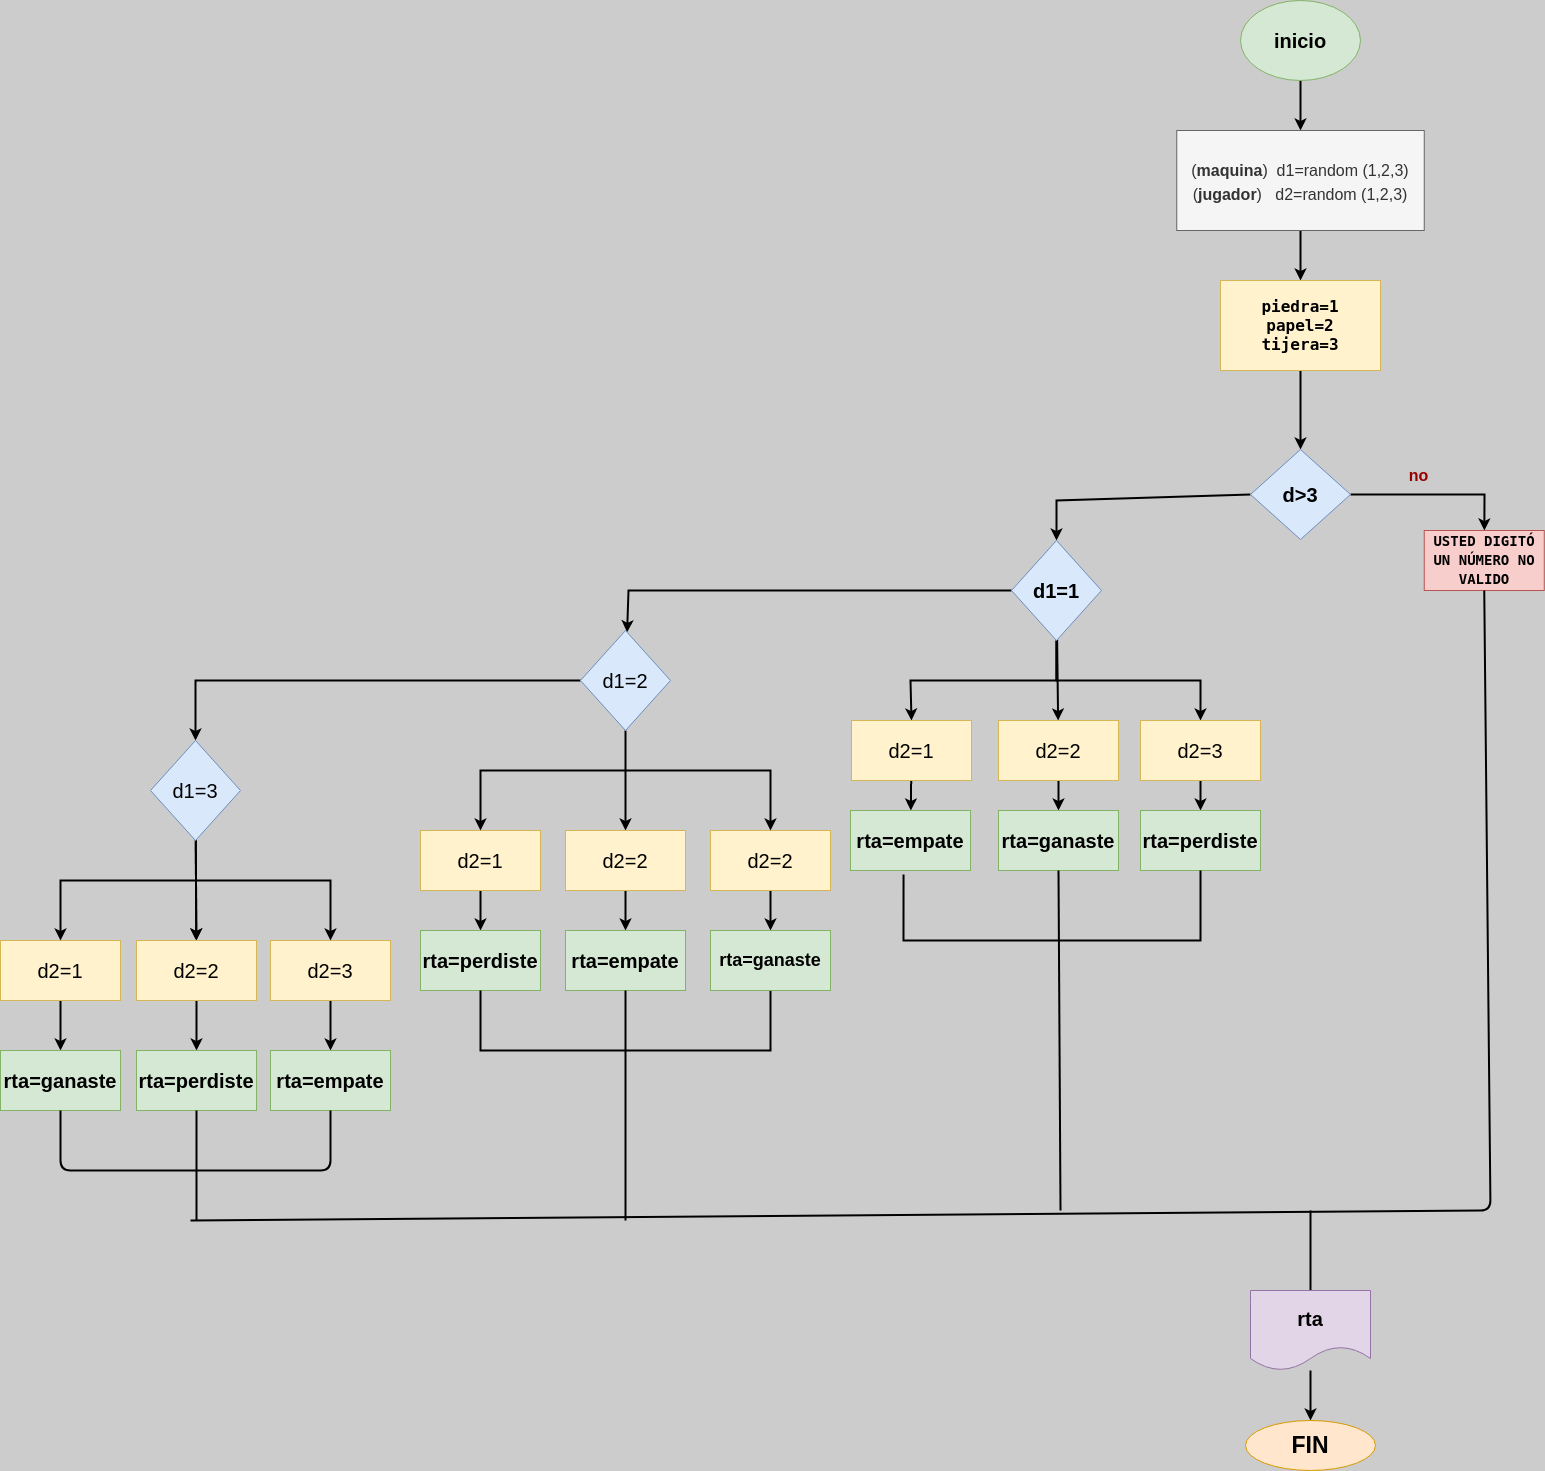

The diagram above was exported from draw.io. Its source (the exported page's mxGraphModel, read from the mxfile embedded in the PNG):
<mxGraphModel dx="3274" dy="1078" grid="1" gridSize="10" guides="1" tooltips="1" connect="1" arrows="1" fold="1" page="1" pageScale="1" pageWidth="827" pageHeight="1169" background="#CCCCCC" math="0" shadow="0">
  <root>
    <mxCell id="0" />
    <mxCell id="1" parent="0" />
    <mxCell id="4" style="edgeStyle=none;html=1;fontSize=20;strokeWidth=2;curved=1;" edge="1" parent="1" source="2" target="3">
      <mxGeometry relative="1" as="geometry" />
    </mxCell>
    <mxCell id="2" value="&lt;b&gt;&lt;font style=&quot;font-size: 20px;&quot;&gt;inicio&lt;/font&gt;&lt;/b&gt;" style="ellipse;whiteSpace=wrap;html=1;fillColor=#d5e8d4;strokeColor=#82b366;" vertex="1" parent="1">
      <mxGeometry x="280" y="30" width="120" height="80" as="geometry" />
    </mxCell>
    <mxCell id="6" value="" style="edgeStyle=none;curved=1;html=1;strokeWidth=2;fontSize=16;" edge="1" parent="1" source="16" target="5">
      <mxGeometry relative="1" as="geometry">
        <mxPoint x="340" y="410" as="sourcePoint" />
      </mxGeometry>
    </mxCell>
    <mxCell id="17" value="" style="edgeStyle=none;rounded=0;html=1;strokeWidth=2;fontSize=16;fontColor=#990000;" edge="1" parent="1" source="3" target="16">
      <mxGeometry relative="1" as="geometry" />
    </mxCell>
    <mxCell id="3" value="&lt;font style=&quot;font-size: 16px;&quot;&gt;(&lt;b&gt;maquina&lt;/b&gt;)&amp;nbsp; d1=random (1,2,3)&lt;br&gt;(&lt;b&gt;jugador&lt;/b&gt;)&amp;nbsp; &amp;nbsp;d2=random (1,2,3)&lt;br&gt;&lt;/font&gt;" style="whiteSpace=wrap;html=1;fillColor=#f5f5f5;strokeColor=#666666;fontSize=20;fontColor=#333333;" vertex="1" parent="1">
      <mxGeometry x="216.25" y="160" width="247.5" height="100" as="geometry" />
    </mxCell>
    <mxCell id="8" value="" style="edgeStyle=none;html=1;strokeWidth=2;fontSize=16;rounded=0;" edge="1" parent="1" source="5" target="7">
      <mxGeometry relative="1" as="geometry">
        <Array as="points">
          <mxPoint x="524" y="524" />
        </Array>
      </mxGeometry>
    </mxCell>
    <mxCell id="12" value="" style="edgeStyle=none;rounded=0;html=1;strokeWidth=2;fontSize=16;fontColor=#990000;exitX=0;exitY=0.5;exitDx=0;exitDy=0;entryX=0.5;entryY=0;entryDx=0;entryDy=0;" edge="1" parent="1" source="5" target="11">
      <mxGeometry relative="1" as="geometry">
        <mxPoint x="291.35135135135124" y="523.2162162162163" as="sourcePoint" />
        <mxPoint x="110" y="580" as="targetPoint" />
        <Array as="points">
          <mxPoint x="96" y="530" />
        </Array>
      </mxGeometry>
    </mxCell>
    <mxCell id="5" value="&lt;b&gt;d&amp;gt;3&lt;/b&gt;" style="rhombus;whiteSpace=wrap;html=1;fontSize=20;fillColor=#dae8fc;strokeColor=#6c8ebf;" vertex="1" parent="1">
      <mxGeometry x="290" y="479" width="100" height="90" as="geometry" />
    </mxCell>
    <mxCell id="7" value="&lt;div style=&quot;font-family: &amp;quot;Droid Sans Mono&amp;quot;, &amp;quot;monospace&amp;quot;, monospace; font-size: 14px; line-height: 19px;&quot;&gt;&lt;span style=&quot;&quot;&gt;&lt;b&gt;USTED DIGITÓ UN NÚMERO NO VALIDO&lt;/b&gt;&lt;/span&gt;&lt;/div&gt;" style="whiteSpace=wrap;html=1;fontSize=20;fillColor=#f8cecc;strokeColor=#b85450;labelBackgroundColor=none;labelBorderColor=none;" vertex="1" parent="1">
      <mxGeometry x="463.75" y="560" width="120" height="60" as="geometry" />
    </mxCell>
    <mxCell id="10" value="&lt;font color=&quot;#990000&quot;&gt;&lt;b&gt;no&lt;/b&gt;&lt;/font&gt;" style="text;html=1;align=center;verticalAlign=middle;resizable=0;points=[];autosize=1;strokeColor=none;fillColor=none;fontSize=16;fontColor=default;" vertex="1" parent="1">
      <mxGeometry x="437.5" y="490" width="40" height="30" as="geometry" />
    </mxCell>
    <mxCell id="16" value="&lt;div style=&quot;font-family: &amp;quot;Droid Sans Mono&amp;quot;, &amp;quot;monospace&amp;quot;, monospace; font-size: 16px; line-height: 19px;&quot;&gt;&lt;div&gt;&lt;b&gt;&lt;span style=&quot;&quot;&gt;piedra&lt;/span&gt;&lt;span style=&quot;&quot;&gt;=&lt;/span&gt;&lt;span style=&quot;&quot;&gt;1&lt;/span&gt;&lt;/b&gt;&lt;/div&gt;&lt;div&gt;&lt;b style=&quot;background-color: initial;&quot;&gt;papel=2&lt;/b&gt;&lt;/div&gt;&lt;div&gt;&lt;b&gt;&lt;span style=&quot;&quot;&gt;tijera&lt;/span&gt;&lt;span style=&quot;&quot;&gt;=&lt;/span&gt;&lt;span style=&quot;&quot;&gt;3&lt;/span&gt;&lt;/b&gt;&lt;/div&gt;&lt;/div&gt;" style="whiteSpace=wrap;html=1;fontSize=20;fillColor=#fff2cc;strokeColor=#d6b656;labelBackgroundColor=none;fontColor=default;" vertex="1" parent="1">
      <mxGeometry x="260" y="310" width="160" height="90" as="geometry" />
    </mxCell>
    <mxCell id="19" value="" style="edgeStyle=none;rounded=0;html=1;strokeWidth=2;fontSize=16;fontColor=default;" edge="1" parent="1" source="11" target="18">
      <mxGeometry relative="1" as="geometry">
        <Array as="points">
          <mxPoint x="-120" y="620" />
          <mxPoint x="-332" y="620" />
        </Array>
      </mxGeometry>
    </mxCell>
    <mxCell id="23" value="" style="edgeStyle=none;rounded=0;html=1;strokeWidth=2;fontSize=16;fontColor=default;" edge="1" parent="1" source="11" target="22">
      <mxGeometry relative="1" as="geometry" />
    </mxCell>
    <mxCell id="25" value="" style="edgeStyle=none;rounded=0;html=1;strokeWidth=2;fontSize=16;fontColor=default;" edge="1" parent="1" source="11" target="24">
      <mxGeometry relative="1" as="geometry">
        <Array as="points">
          <mxPoint x="96" y="710" />
          <mxPoint x="240" y="710" />
        </Array>
      </mxGeometry>
    </mxCell>
    <mxCell id="27" style="edgeStyle=none;rounded=0;html=1;entryX=0.5;entryY=0;entryDx=0;entryDy=0;strokeWidth=2;fontSize=16;fontColor=default;" edge="1" parent="1" source="11" target="26">
      <mxGeometry relative="1" as="geometry">
        <Array as="points">
          <mxPoint x="96" y="710" />
          <mxPoint x="-50" y="710" />
        </Array>
      </mxGeometry>
    </mxCell>
    <mxCell id="11" value="&lt;b&gt;d1=1&lt;/b&gt;" style="rhombus;whiteSpace=wrap;html=1;fontSize=20;fillColor=#dae8fc;strokeColor=#6c8ebf;" vertex="1" parent="1">
      <mxGeometry x="51" y="570" width="90" height="100" as="geometry" />
    </mxCell>
    <mxCell id="38" value="" style="edgeStyle=none;rounded=0;html=1;strokeWidth=2;fontSize=18;fontColor=#000000;" edge="1" parent="1" source="18" target="37">
      <mxGeometry relative="1" as="geometry" />
    </mxCell>
    <mxCell id="53" value="" style="edgeStyle=none;rounded=0;html=1;strokeWidth=2;fontSize=18;fontColor=#000000;" edge="1" parent="1" source="18" target="52">
      <mxGeometry relative="1" as="geometry">
        <Array as="points">
          <mxPoint x="-765" y="710" />
        </Array>
      </mxGeometry>
    </mxCell>
    <mxCell id="18" value="d1=2" style="rhombus;whiteSpace=wrap;html=1;fontSize=20;fillColor=#dae8fc;strokeColor=#6c8ebf;" vertex="1" parent="1">
      <mxGeometry x="-380" y="660" width="90" height="100" as="geometry" />
    </mxCell>
    <mxCell id="32" style="edgeStyle=none;rounded=0;html=1;strokeWidth=2;fontSize=18;fontColor=default;entryX=0.5;entryY=0;entryDx=0;entryDy=0;" edge="1" parent="1" source="22" target="31">
      <mxGeometry relative="1" as="geometry" />
    </mxCell>
    <mxCell id="22" value="d2=2" style="whiteSpace=wrap;html=1;fontSize=20;fillColor=#fff2cc;strokeColor=#d6b656;" vertex="1" parent="1">
      <mxGeometry x="38" y="750" width="120" height="60" as="geometry" />
    </mxCell>
    <mxCell id="34" style="edgeStyle=none;rounded=0;html=1;strokeWidth=2;fontSize=18;fontColor=#000000;" edge="1" parent="1" source="24" target="33">
      <mxGeometry relative="1" as="geometry" />
    </mxCell>
    <mxCell id="24" value="d2=3" style="whiteSpace=wrap;html=1;fontSize=20;fillColor=#fff2cc;strokeColor=#d6b656;" vertex="1" parent="1">
      <mxGeometry x="180" y="750" width="120" height="60" as="geometry" />
    </mxCell>
    <mxCell id="30" value="" style="edgeStyle=none;rounded=0;html=1;strokeWidth=2;fontSize=18;fontColor=default;" edge="1" parent="1" source="26" target="29">
      <mxGeometry relative="1" as="geometry" />
    </mxCell>
    <mxCell id="26" value="d2=1" style="whiteSpace=wrap;html=1;fontSize=20;fillColor=#fff2cc;strokeColor=#d6b656;labelBackgroundColor=none;labelBorderColor=none;fontColor=default;" vertex="1" parent="1">
      <mxGeometry x="-109" y="750" width="120" height="60" as="geometry" />
    </mxCell>
    <mxCell id="29" value="&lt;b&gt;rta=empate&lt;/b&gt;" style="whiteSpace=wrap;html=1;fontSize=20;fillColor=#d5e8d4;strokeColor=#82b366;labelBackgroundColor=none;labelBorderColor=none;" vertex="1" parent="1">
      <mxGeometry x="-110" y="840" width="120" height="60" as="geometry" />
    </mxCell>
    <mxCell id="31" value="&lt;b&gt;rta=ganaste&lt;/b&gt;" style="whiteSpace=wrap;html=1;fontSize=20;fillColor=#d5e8d4;strokeColor=#82b366;labelBackgroundColor=none;labelBorderColor=none;" vertex="1" parent="1">
      <mxGeometry x="38" y="840" width="120" height="60" as="geometry" />
    </mxCell>
    <mxCell id="33" value="&lt;b&gt;rta=perdiste&lt;/b&gt;" style="whiteSpace=wrap;html=1;fontSize=20;fillColor=#d5e8d4;strokeColor=#82b366;labelBackgroundColor=none;labelBorderColor=none;" vertex="1" parent="1">
      <mxGeometry x="180" y="840" width="120" height="60" as="geometry" />
    </mxCell>
    <mxCell id="35" value="" style="endArrow=none;html=1;rounded=0;strokeWidth=2;fontSize=18;fontColor=#000000;exitX=0.442;exitY=1.067;exitDx=0;exitDy=0;exitPerimeter=0;entryX=0.5;entryY=1;entryDx=0;entryDy=0;" edge="1" parent="1" source="29" target="33">
      <mxGeometry width="50" height="50" relative="1" as="geometry">
        <mxPoint x="130" y="900" as="sourcePoint" />
        <mxPoint x="180" y="850" as="targetPoint" />
        <Array as="points">
          <mxPoint x="-57" y="970" />
          <mxPoint x="100" y="970" />
          <mxPoint x="240" y="970" />
        </Array>
      </mxGeometry>
    </mxCell>
    <mxCell id="36" value="" style="endArrow=none;html=1;rounded=0;strokeWidth=2;fontSize=18;fontColor=#000000;exitX=0.5;exitY=1;exitDx=0;exitDy=0;" edge="1" parent="1" source="31">
      <mxGeometry width="50" height="50" relative="1" as="geometry">
        <mxPoint x="130" y="900" as="sourcePoint" />
        <mxPoint x="100" y="1240" as="targetPoint" />
      </mxGeometry>
    </mxCell>
    <mxCell id="47" value="" style="edgeStyle=none;rounded=0;html=1;strokeWidth=2;fontSize=18;fontColor=#000000;" edge="1" parent="1" source="37" target="46">
      <mxGeometry relative="1" as="geometry" />
    </mxCell>
    <mxCell id="37" value="d2=2" style="whiteSpace=wrap;html=1;fontSize=20;fillColor=#fff2cc;strokeColor=#d6b656;" vertex="1" parent="1">
      <mxGeometry x="-395" y="860" width="120" height="60" as="geometry" />
    </mxCell>
    <mxCell id="49" value="" style="edgeStyle=none;rounded=0;html=1;strokeWidth=2;fontSize=18;fontColor=#000000;entryX=0.5;entryY=0;entryDx=0;entryDy=0;" edge="1" parent="1" source="41" target="72">
      <mxGeometry relative="1" as="geometry">
        <mxPoint x="-190" y="960" as="targetPoint" />
      </mxGeometry>
    </mxCell>
    <mxCell id="41" value="d2=2" style="whiteSpace=wrap;html=1;fontSize=20;fillColor=#fff2cc;strokeColor=#d6b656;labelBackgroundColor=none;labelBorderColor=none;fontColor=#000000;" vertex="1" parent="1">
      <mxGeometry x="-250" y="860" width="120" height="60" as="geometry" />
    </mxCell>
    <mxCell id="45" value="" style="edgeStyle=none;rounded=0;html=1;strokeWidth=2;fontSize=18;fontColor=#000000;" edge="1" parent="1" source="42" target="44">
      <mxGeometry relative="1" as="geometry" />
    </mxCell>
    <mxCell id="42" value="d2=1" style="whiteSpace=wrap;html=1;fontSize=20;fillColor=#fff2cc;strokeColor=#d6b656;labelBackgroundColor=none;labelBorderColor=none;fontColor=#000000;" vertex="1" parent="1">
      <mxGeometry x="-540" y="860" width="120" height="60" as="geometry" />
    </mxCell>
    <mxCell id="43" value="" style="endArrow=classic;startArrow=classic;html=1;rounded=0;strokeWidth=2;fontSize=18;fontColor=#000000;exitX=0.5;exitY=0;exitDx=0;exitDy=0;entryX=0.5;entryY=0;entryDx=0;entryDy=0;" edge="1" parent="1" source="41" target="42">
      <mxGeometry width="50" height="50" relative="1" as="geometry">
        <mxPoint x="-490" y="870" as="sourcePoint" />
        <mxPoint x="-440" y="820" as="targetPoint" />
        <Array as="points">
          <mxPoint x="-190" y="800" />
          <mxPoint x="-330" y="800" />
          <mxPoint x="-480" y="800" />
        </Array>
      </mxGeometry>
    </mxCell>
    <mxCell id="44" value="&lt;b&gt;rta=perdiste&lt;/b&gt;" style="whiteSpace=wrap;html=1;fontSize=20;fillColor=#d5e8d4;strokeColor=#82b366;labelBackgroundColor=none;labelBorderColor=none;" vertex="1" parent="1">
      <mxGeometry x="-540" y="960" width="120" height="60" as="geometry" />
    </mxCell>
    <mxCell id="46" value="&lt;b&gt;rta=empate&lt;/b&gt;" style="whiteSpace=wrap;html=1;fontSize=20;fillColor=#d5e8d4;strokeColor=#82b366;" vertex="1" parent="1">
      <mxGeometry x="-395" y="960" width="120" height="60" as="geometry" />
    </mxCell>
    <mxCell id="50" value="" style="endArrow=none;html=1;rounded=0;strokeWidth=2;fontSize=18;fontColor=#000000;exitX=0.5;exitY=1;exitDx=0;exitDy=0;entryX=0.5;entryY=1;entryDx=0;entryDy=0;" edge="1" parent="1" source="44">
      <mxGeometry width="50" height="50" relative="1" as="geometry">
        <mxPoint x="-210" y="1070" as="sourcePoint" />
        <mxPoint x="-190" y="1020" as="targetPoint" />
        <Array as="points">
          <mxPoint x="-480" y="1080" />
          <mxPoint x="-340" y="1080" />
          <mxPoint x="-190" y="1080" />
        </Array>
      </mxGeometry>
    </mxCell>
    <mxCell id="51" value="" style="endArrow=none;html=1;rounded=0;strokeWidth=2;fontSize=18;fontColor=#000000;exitX=0.5;exitY=1;exitDx=0;exitDy=0;" edge="1" parent="1" source="46">
      <mxGeometry width="50" height="50" relative="1" as="geometry">
        <mxPoint x="-210" y="1070" as="sourcePoint" />
        <mxPoint x="-335" y="1250" as="targetPoint" />
      </mxGeometry>
    </mxCell>
    <mxCell id="55" value="" style="edgeStyle=none;rounded=0;html=1;strokeWidth=2;fontSize=18;fontColor=#000000;" edge="1" parent="1" source="52" target="54">
      <mxGeometry relative="1" as="geometry" />
    </mxCell>
    <mxCell id="58" value="" style="edgeStyle=none;rounded=0;html=1;strokeWidth=2;fontSize=18;fontColor=#000000;" edge="1" parent="1" source="52" target="54">
      <mxGeometry relative="1" as="geometry" />
    </mxCell>
    <mxCell id="52" value="d1=3" style="rhombus;whiteSpace=wrap;html=1;fontSize=20;fillColor=#dae8fc;strokeColor=#6c8ebf;" vertex="1" parent="1">
      <mxGeometry x="-810" y="770" width="90" height="100" as="geometry" />
    </mxCell>
    <mxCell id="77" value="" style="edgeStyle=none;html=1;strokeWidth=2;" edge="1" parent="1" source="54" target="76">
      <mxGeometry relative="1" as="geometry" />
    </mxCell>
    <mxCell id="54" value="d2=2" style="whiteSpace=wrap;html=1;fontSize=20;fillColor=#fff2cc;strokeColor=#d6b656;" vertex="1" parent="1">
      <mxGeometry x="-824" y="970" width="120" height="60" as="geometry" />
    </mxCell>
    <mxCell id="75" style="edgeStyle=none;html=1;strokeWidth=2;" edge="1" parent="1" source="56" target="73">
      <mxGeometry relative="1" as="geometry" />
    </mxCell>
    <mxCell id="56" value="d2=3" style="whiteSpace=wrap;html=1;fontSize=20;fillColor=#fff2cc;strokeColor=#d6b656;labelBackgroundColor=none;labelBorderColor=none;fontColor=#000000;" vertex="1" parent="1">
      <mxGeometry x="-690" y="970" width="120" height="60" as="geometry" />
    </mxCell>
    <mxCell id="79" style="edgeStyle=none;html=1;strokeWidth=2;" edge="1" parent="1" source="59" target="78">
      <mxGeometry relative="1" as="geometry" />
    </mxCell>
    <mxCell id="59" value="d2=1" style="whiteSpace=wrap;html=1;fontSize=20;fillColor=#fff2cc;strokeColor=#d6b656;labelBackgroundColor=none;labelBorderColor=none;fontColor=#000000;" vertex="1" parent="1">
      <mxGeometry x="-960" y="970" width="120" height="60" as="geometry" />
    </mxCell>
    <mxCell id="71" value="" style="endArrow=classic;startArrow=classic;html=1;rounded=0;shadow=0;sketch=0;strokeColor=default;strokeWidth=2;fontSize=18;fontColor=#000000;targetPerimeterSpacing=0;jumpStyle=none;exitX=0.5;exitY=0;exitDx=0;exitDy=0;entryX=0.5;entryY=0;entryDx=0;entryDy=0;" edge="1" parent="1" source="59" target="56">
      <mxGeometry width="50" height="50" relative="1" as="geometry">
        <mxPoint x="-520" y="980" as="sourcePoint" />
        <mxPoint x="-470" y="930" as="targetPoint" />
        <Array as="points">
          <mxPoint x="-900" y="910" />
          <mxPoint x="-760" y="910" />
          <mxPoint x="-630" y="910" />
        </Array>
      </mxGeometry>
    </mxCell>
    <mxCell id="72" value="&lt;b&gt;rta=ganaste&lt;/b&gt;" style="rounded=0;whiteSpace=wrap;html=1;labelBackgroundColor=none;labelBorderColor=none;fontSize=18;fillColor=#d5e8d4;strokeColor=#82b366;" vertex="1" parent="1">
      <mxGeometry x="-250" y="960" width="120" height="60" as="geometry" />
    </mxCell>
    <mxCell id="73" value="&lt;b&gt;rta=empate&lt;/b&gt;" style="whiteSpace=wrap;html=1;fontSize=20;fillColor=#d5e8d4;strokeColor=#82b366;labelBackgroundColor=none;labelBorderColor=none;" vertex="1" parent="1">
      <mxGeometry x="-690" y="1080" width="120" height="60" as="geometry" />
    </mxCell>
    <mxCell id="76" value="&lt;b&gt;rta=perdiste&lt;/b&gt;" style="whiteSpace=wrap;html=1;fontSize=20;fillColor=#d5e8d4;strokeColor=#82b366;" vertex="1" parent="1">
      <mxGeometry x="-824" y="1080" width="120" height="60" as="geometry" />
    </mxCell>
    <mxCell id="78" value="&lt;b&gt;rta=ganaste&lt;/b&gt;" style="whiteSpace=wrap;html=1;fontSize=20;fillColor=#d5e8d4;strokeColor=#82b366;labelBackgroundColor=none;labelBorderColor=none;" vertex="1" parent="1">
      <mxGeometry x="-960" y="1080" width="120" height="60" as="geometry" />
    </mxCell>
    <mxCell id="80" value="" style="endArrow=none;html=1;strokeWidth=2;entryX=0.5;entryY=1;entryDx=0;entryDy=0;" edge="1" parent="1" target="7">
      <mxGeometry width="50" height="50" relative="1" as="geometry">
        <mxPoint x="-770" y="1250" as="sourcePoint" />
        <mxPoint x="410" y="730" as="targetPoint" />
        <Array as="points">
          <mxPoint x="530" y="1240" />
        </Array>
      </mxGeometry>
    </mxCell>
    <mxCell id="81" value="" style="endArrow=none;html=1;strokeWidth=2;exitX=0.5;exitY=1;exitDx=0;exitDy=0;entryX=0.5;entryY=1;entryDx=0;entryDy=0;" edge="1" parent="1" source="78" target="73">
      <mxGeometry width="50" height="50" relative="1" as="geometry">
        <mxPoint x="-900" y="1150" as="sourcePoint" />
        <mxPoint x="-690" y="1060" as="targetPoint" />
        <Array as="points">
          <mxPoint x="-900" y="1200" />
          <mxPoint x="-630" y="1200" />
        </Array>
      </mxGeometry>
    </mxCell>
    <mxCell id="82" value="" style="endArrow=none;html=1;strokeWidth=2;exitX=0.5;exitY=1;exitDx=0;exitDy=0;" edge="1" parent="1" source="76">
      <mxGeometry width="50" height="50" relative="1" as="geometry">
        <mxPoint x="-740" y="1110" as="sourcePoint" />
        <mxPoint x="-764" y="1250" as="targetPoint" />
      </mxGeometry>
    </mxCell>
    <mxCell id="83" value="" style="endArrow=none;html=1;strokeWidth=2;entryX=0.5;entryY=0;entryDx=0;entryDy=0;" edge="1" parent="1" target="84">
      <mxGeometry width="50" height="50" relative="1" as="geometry">
        <mxPoint x="350" y="1240" as="sourcePoint" />
        <mxPoint x="350" y="1320" as="targetPoint" />
      </mxGeometry>
    </mxCell>
    <mxCell id="86" value="" style="edgeStyle=none;html=1;strokeWidth=2;fontSize=20;" edge="1" parent="1" source="84" target="85">
      <mxGeometry relative="1" as="geometry" />
    </mxCell>
    <mxCell id="84" value="&lt;b&gt;&lt;font style=&quot;font-size: 20px;&quot;&gt;rta&lt;/font&gt;&lt;/b&gt;" style="shape=document;whiteSpace=wrap;html=1;boundedLbl=1;fillColor=#e1d5e7;strokeColor=#9673a6;" vertex="1" parent="1">
      <mxGeometry x="290" y="1320" width="120" height="80" as="geometry" />
    </mxCell>
    <mxCell id="85" value="&lt;span style=&quot;font-size: 23px;&quot;&gt;&lt;b&gt;FIN&lt;/b&gt;&lt;/span&gt;" style="ellipse;whiteSpace=wrap;html=1;fillColor=#ffe6cc;strokeColor=#d79b00;" vertex="1" parent="1">
      <mxGeometry x="285" y="1450" width="130" height="50" as="geometry" />
    </mxCell>
  </root>
</mxGraphModel>